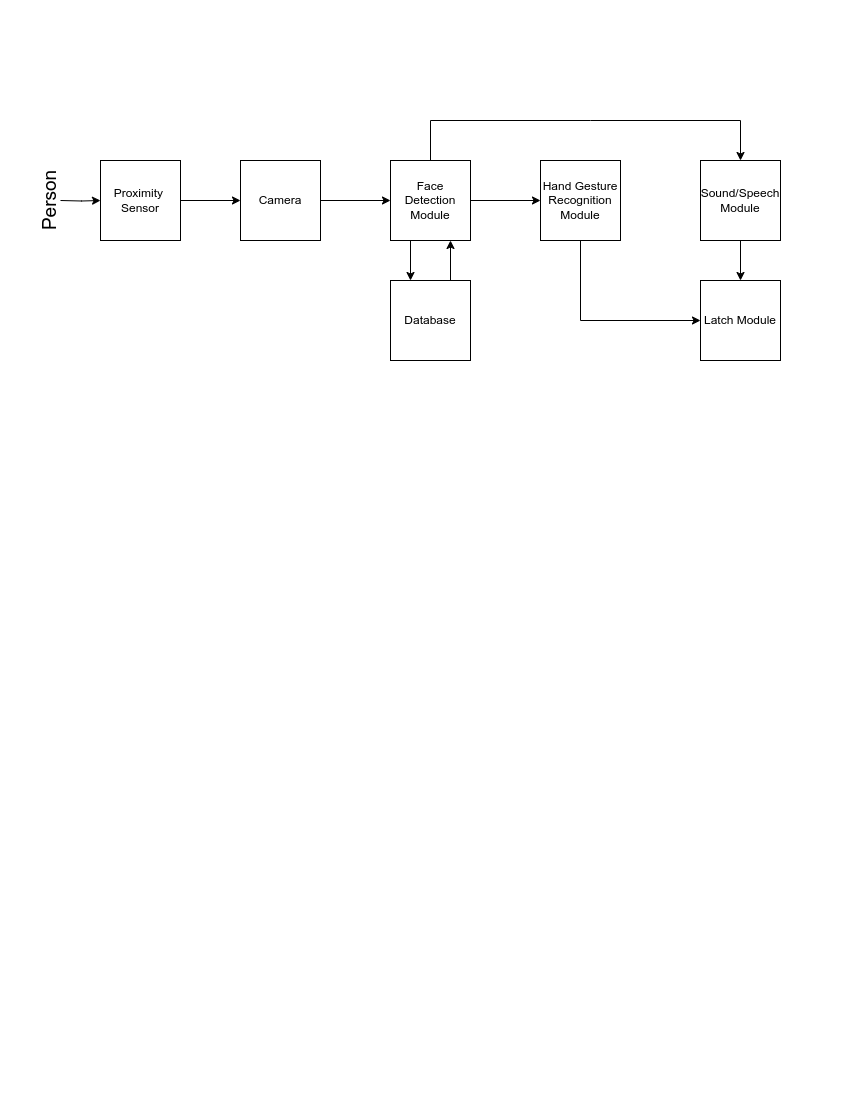

The diagram above was exported from draw.io. Its source (the exported page's mxGraphModel, read from the mxfile embedded in the PNG):
<mxGraphModel dx="1210" dy="672" grid="1" gridSize="10" guides="1" tooltips="1" connect="1" arrows="1" fold="1" page="1" pageScale="1" pageWidth="850" pageHeight="1100" math="0" shadow="0">
  <root>
    <mxCell id="0" />
    <mxCell id="1" parent="0" />
    <mxCell id="vlJPc2EuM5cvJfAdKBgP-10" value="" style="edgeStyle=orthogonalEdgeStyle;rounded=0;orthogonalLoop=1;jettySize=auto;html=1;" edge="1" parent="1" source="vlJPc2EuM5cvJfAdKBgP-2" target="vlJPc2EuM5cvJfAdKBgP-5">
      <mxGeometry relative="1" as="geometry" />
    </mxCell>
    <mxCell id="vlJPc2EuM5cvJfAdKBgP-2" value="Proximity&amp;nbsp;&lt;br&gt;Sensor" style="whiteSpace=wrap;html=1;aspect=fixed;" vertex="1" parent="1">
      <mxGeometry x="100" y="160" width="80" height="80" as="geometry" />
    </mxCell>
    <mxCell id="vlJPc2EuM5cvJfAdKBgP-3" value="Database" style="whiteSpace=wrap;html=1;aspect=fixed;" vertex="1" parent="1">
      <mxGeometry x="390" y="280" width="80" height="80" as="geometry" />
    </mxCell>
    <mxCell id="vlJPc2EuM5cvJfAdKBgP-4" value="Latch Module" style="whiteSpace=wrap;html=1;aspect=fixed;" vertex="1" parent="1">
      <mxGeometry x="700" y="280" width="80" height="80" as="geometry" />
    </mxCell>
    <mxCell id="vlJPc2EuM5cvJfAdKBgP-11" value="" style="edgeStyle=orthogonalEdgeStyle;rounded=0;orthogonalLoop=1;jettySize=auto;html=1;" edge="1" parent="1" source="vlJPc2EuM5cvJfAdKBgP-5" target="vlJPc2EuM5cvJfAdKBgP-8">
      <mxGeometry relative="1" as="geometry" />
    </mxCell>
    <mxCell id="vlJPc2EuM5cvJfAdKBgP-5" value="Camera" style="whiteSpace=wrap;html=1;aspect=fixed;" vertex="1" parent="1">
      <mxGeometry x="240" y="160" width="80" height="80" as="geometry" />
    </mxCell>
    <mxCell id="vlJPc2EuM5cvJfAdKBgP-6" value="Sound/Speech&lt;br&gt;Module" style="whiteSpace=wrap;html=1;aspect=fixed;" vertex="1" parent="1">
      <mxGeometry x="700" y="160" width="80" height="80" as="geometry" />
    </mxCell>
    <mxCell id="vlJPc2EuM5cvJfAdKBgP-7" value="Hand Gesture&lt;br&gt;Recognition&lt;br&gt;Module" style="whiteSpace=wrap;html=1;aspect=fixed;" vertex="1" parent="1">
      <mxGeometry x="540" y="160" width="80" height="80" as="geometry" />
    </mxCell>
    <mxCell id="vlJPc2EuM5cvJfAdKBgP-12" value="" style="edgeStyle=orthogonalEdgeStyle;rounded=0;orthogonalLoop=1;jettySize=auto;html=1;" edge="1" parent="1" source="vlJPc2EuM5cvJfAdKBgP-8" target="vlJPc2EuM5cvJfAdKBgP-7">
      <mxGeometry relative="1" as="geometry" />
    </mxCell>
    <mxCell id="vlJPc2EuM5cvJfAdKBgP-8" value="Face Detection Module" style="whiteSpace=wrap;html=1;aspect=fixed;" vertex="1" parent="1">
      <mxGeometry x="390" y="160" width="80" height="80" as="geometry" />
    </mxCell>
    <mxCell id="vlJPc2EuM5cvJfAdKBgP-13" value="" style="edgeStyle=orthogonalEdgeStyle;rounded=0;orthogonalLoop=1;jettySize=auto;html=1;" edge="1" parent="1" target="vlJPc2EuM5cvJfAdKBgP-2">
      <mxGeometry relative="1" as="geometry">
        <mxPoint x="60" y="200" as="sourcePoint" />
      </mxGeometry>
    </mxCell>
    <mxCell id="vlJPc2EuM5cvJfAdKBgP-9" value="&lt;font style=&quot;font-size: 19px;&quot;&gt;Person&lt;/font&gt;" style="text;html=1;strokeColor=none;fillColor=none;align=center;verticalAlign=middle;whiteSpace=wrap;rounded=0;rotation=270;" vertex="1" parent="1">
      <mxGeometry y="177.5" width="100" height="45" as="geometry" />
    </mxCell>
    <mxCell id="vlJPc2EuM5cvJfAdKBgP-14" value="" style="endArrow=classic;html=1;rounded=0;exitX=0.5;exitY=0;exitDx=0;exitDy=0;entryX=0.5;entryY=0;entryDx=0;entryDy=0;" edge="1" parent="1" source="vlJPc2EuM5cvJfAdKBgP-8" target="vlJPc2EuM5cvJfAdKBgP-6">
      <mxGeometry width="50" height="50" relative="1" as="geometry">
        <mxPoint x="400" y="220" as="sourcePoint" />
        <mxPoint x="450" y="170" as="targetPoint" />
        <Array as="points">
          <mxPoint x="430" y="120" />
          <mxPoint x="590" y="120" />
          <mxPoint x="740" y="120" />
        </Array>
      </mxGeometry>
    </mxCell>
    <mxCell id="vlJPc2EuM5cvJfAdKBgP-15" value="" style="edgeStyle=orthogonalEdgeStyle;rounded=0;orthogonalLoop=1;jettySize=auto;html=1;exitX=0.25;exitY=1;exitDx=0;exitDy=0;entryX=0.25;entryY=0;entryDx=0;entryDy=0;" edge="1" parent="1" source="vlJPc2EuM5cvJfAdKBgP-8" target="vlJPc2EuM5cvJfAdKBgP-3">
      <mxGeometry relative="1" as="geometry">
        <mxPoint x="480" y="210" as="sourcePoint" />
        <mxPoint x="550" y="210" as="targetPoint" />
      </mxGeometry>
    </mxCell>
    <mxCell id="vlJPc2EuM5cvJfAdKBgP-16" value="" style="edgeStyle=orthogonalEdgeStyle;rounded=0;orthogonalLoop=1;jettySize=auto;html=1;exitX=0.75;exitY=0;exitDx=0;exitDy=0;entryX=0.75;entryY=1;entryDx=0;entryDy=0;" edge="1" parent="1" source="vlJPc2EuM5cvJfAdKBgP-3" target="vlJPc2EuM5cvJfAdKBgP-8">
      <mxGeometry relative="1" as="geometry">
        <mxPoint x="420" y="250" as="sourcePoint" />
        <mxPoint x="420" y="290" as="targetPoint" />
      </mxGeometry>
    </mxCell>
    <mxCell id="vlJPc2EuM5cvJfAdKBgP-17" value="" style="edgeStyle=orthogonalEdgeStyle;rounded=0;orthogonalLoop=1;jettySize=auto;html=1;exitX=0.5;exitY=1;exitDx=0;exitDy=0;entryX=0;entryY=0.5;entryDx=0;entryDy=0;" edge="1" parent="1" source="vlJPc2EuM5cvJfAdKBgP-7" target="vlJPc2EuM5cvJfAdKBgP-4">
      <mxGeometry relative="1" as="geometry">
        <mxPoint x="420" y="250" as="sourcePoint" />
        <mxPoint x="420" y="290" as="targetPoint" />
      </mxGeometry>
    </mxCell>
    <mxCell id="vlJPc2EuM5cvJfAdKBgP-18" value="" style="edgeStyle=orthogonalEdgeStyle;rounded=0;orthogonalLoop=1;jettySize=auto;html=1;exitX=0.5;exitY=1;exitDx=0;exitDy=0;" edge="1" parent="1" source="vlJPc2EuM5cvJfAdKBgP-6" target="vlJPc2EuM5cvJfAdKBgP-4">
      <mxGeometry relative="1" as="geometry">
        <mxPoint x="480" y="210" as="sourcePoint" />
        <mxPoint x="550" y="210" as="targetPoint" />
      </mxGeometry>
    </mxCell>
  </root>
</mxGraphModel>